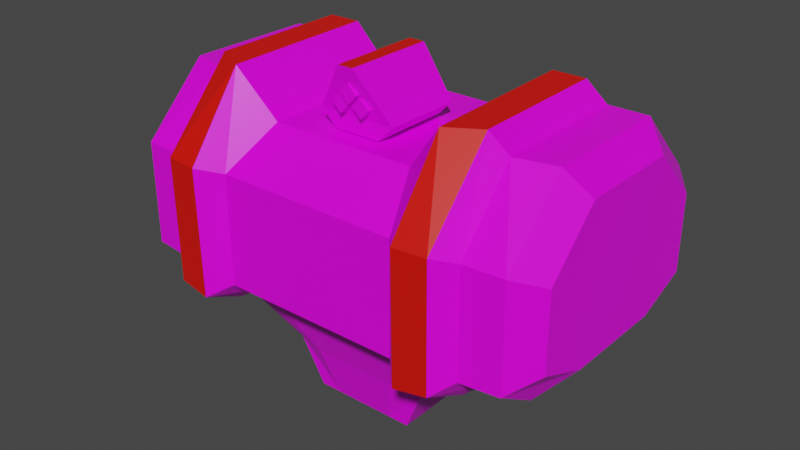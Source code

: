 # Source: mech_body0.blend  (saved by Blender 3.3.6; exported with 4.5.12 LTS)
import bpy
from mathutils import Matrix  # noqa: F401  (used for matrix-valued properties, if any)

bpy.ops.wm.read_factory_settings(use_empty=True)
scene = bpy.context.scene
scene.name = 'Scene'

# ---- collections
col_body0 = bpy.data.collections.new('body0'); scene.collection.children.link(col_body0)

# ---- images (referenced by path relative to the original .blend; pixels are not part of the script)
import os
ASSET_DIR = os.environ.get("B2B_ASSET_DIR", "")  # directory of the original .blend (textures are referenced by path, not embedded)
HERE = os.path.dirname(os.path.abspath(__file__))  # packed textures are extracted next to this script under _unpacked/

def load_image(name, relpath, width, height, colorspace="sRGB"):
    """Load a texture the original file referenced (path relative to the .blend, or extracted next to this script)."""
    p = next((c for c in (os.path.join(HERE, relpath), os.path.join(ASSET_DIR, relpath)) if relpath and os.path.exists(c)), "")
    if p:
        img = bpy.data.images.load(p, check_existing=True)
        img.name = name
    else:  # same state as the original file: an image datablock whose file is absent (Cycles renders it pink)
        img = bpy.data.images.new(name, width, height)
        img.source = "FILE"
        img.filepath = "//" + (relpath or name)
    img.colorspace_settings.name = colorspace
    return img
img_tex_body00_png = load_image('tex_body00.png', 'tex_body00.png', 1024, 1024, 'sRGB')

# ---- materials (node trees are filled in below, after node groups)
mat_mat_body = bpy.data.materials.new('mat_body')
mat_mat_body.alpha_threshold = 0.0
mat_mat_body.use_backface_culling = True
mat_mat_body.use_transparent_shadow = False
mat_mat_body.line_color = (0.0, 0.0, 0.0, 1.0)
mat_mat_team = bpy.data.materials.new('mat_team')
mat_mat_team.use_backface_culling = True
mat_mat_team.use_transparent_shadow = False

# ---- material node trees
mat_mat_body.use_nodes = True; mat_mat_body.node_tree.nodes.clear()
_N = mat_mat_body.node_tree.nodes; _L = mat_mat_body.node_tree.links
n0 = _N.new('ShaderNodeOutputMaterial'); n0.name = 'Material Output'; n0.location = (300, 300)
n1 = _N.new('ShaderNodeBsdfPrincipled'); n1.name = 'Principled BSDF'; n1.location = (10, 300)
n1.distribution = 'GGX'
n1.subsurface_method = 'BURLEY'
n1.inputs[2].default_value = 0.4
n1.inputs[3].default_value = 1.45
n1.inputs[27].default_value = (0.0, 0.0, 0.0, 1.0)
n1.inputs[28].default_value = 1.0
n2 = _N.new('ShaderNodeTexImage'); n2.name = 'Image Texture.001'; n2.location = (-254, 300)
n2.image = img_tex_body00_png
n2.interpolation = 'Closest'
_L.new(n1.outputs[0], n0.inputs[0])
_L.new(n2.outputs[0], n1.inputs[0])
n0.is_active_output = True
mat_mat_team.use_nodes = True; mat_mat_team.node_tree.nodes.clear()
_N = mat_mat_team.node_tree.nodes; _L = mat_mat_team.node_tree.links
n0 = _N.new('ShaderNodeBsdfPrincipled'); n0.name = 'Principled BSDF'; n0.location = (10, 300)
n0.distribution = 'GGX'
n0.subsurface_method = 'BURLEY'
n0.inputs[0].default_value = (0.8, 0.004458, 0.0, 1.0)
n0.inputs[3].default_value = 1.45
n0.inputs[27].default_value = (0.0, 0.0, 0.0, 1.0)
n0.inputs[28].default_value = 1.0
n1 = _N.new('ShaderNodeOutputMaterial'); n1.name = 'Material Output'; n1.location = (300, 300)
_L.new(n0.outputs[0], n1.inputs[0])
n1.is_active_output = True

# ---- world
world_world = bpy.data.worlds.new('World'); scene.world = world_world
world_world.use_nodes = True; world_world.node_tree.nodes.clear()
_N = world_world.node_tree.nodes; _L = world_world.node_tree.links
n0 = _N.new('ShaderNodeOutputWorld'); n0.name = 'World Output'; n0.location = (300, 300)
n1 = _N.new('ShaderNodeBackground'); n1.name = 'Background'; n1.location = (10, 300)
n1.inputs[0].default_value = (0.05088, 0.05088, 0.05088, 1.0)
_L.new(n1.outputs[0], n0.inputs[0])
n0.is_active_output = True
world_world.color = (0.05088, 0.05088, 0.05088)
world_world.use_sun_shadow = False
world_world.sun_shadow_jitter_overblur = 0.0

# ---- meshes
me_body = bpy.data.meshes.new('body')
me_body.from_pydata([(0.5011, -0.24, 0.352), (0.5011, 0.12, 0.304), (0.5011, -0.12, 0.6466), (0.5011, 0.24, 0.5266), (0.5011, 0.24, 0.352), (0.5011, -0.24, 0.5266), (0.5011, -0.12, 0.304), (0.5011, 0.12, 0.6466), (0.4511, 0.15, 0.7021), (0.4511, -0.2, 0.2575), (0.4511, -0.3, 0.5521), (0.4511, 0.3, 0.3175), (0.4511, 0.3, 0.5521), (0.4511, -0.15, 0.7021), (0.4511, 0.2, 0.2575), (0.4511, -0.3, 0.3175), (-0.5011, -0.24, 0.352), (-0.5011, 0.12, 0.304), (-0.5011, -0.12, 0.6466), (-0.5011, 0.24, 0.5266), (-0.5011, 0.24, 0.352), (-0.5011, -0.24, 0.5266), (-0.5011, -0.12, 0.304), (-0.5011, 0.12, 0.6466), (-0.4511, 0.15, 0.7021), (-0.4511, -0.2, 0.2575), (-0.4511, -0.3, 0.5521), (-0.4511, 0.3, 0.3175), (-0.4511, 0.3, 0.5521), (-0.4511, -0.15, 0.7021), (-0.4511, 0.2, 0.2575), (-0.4511, -0.3, 0.3175), (0.2105, 0.3, 0.5521), (0.3609, 0.3, 0.5521), (0.3609, 0.3, 0.3175), (0.2105, 0.3, 0.3175), (0.1684, 0.15, 0.64), (0.3609, 0.15, 0.7021), (0.1684, -0.2033, 0.64), (0.3609, -0.17, 0.7021), (0.2105, -0.3107, 0.3015), (0.3609, -0.304, 0.3115), (0.3609, -0.304, 0.5521), (0.2105, -0.3107, 0.5521), (0.3609, 0.2, 0.2575), (0.2105, 0.2, 0.2575), (0.2105, -0.2293, 0.2575), (0.3609, -0.211, 0.2575), (0.168, 0.15, 0.12), (0.098, 0.15, 0.12), (0.098, -0.1793, 0.12), (0.168, -0.161, 0.12), (0.12, 0.15, 0.01), (0.07, 0.15, 0.01), (0.07, -0.15, 0.01), (0.12, -0.15, 0.01), (-0.2105, 0.3, 0.5521), (-0.3609, 0.3, 0.5521), (-0.3609, 0.3, 0.3175), (-0.2105, 0.3, 0.3175), (-0.1684, 0.15, 0.64), (-0.3609, 0.15, 0.7021), (-0.1684, -0.2033, 0.64), (-0.3609, -0.17, 0.7021), (-0.2105, -0.3107, 0.3015), (-0.3609, -0.304, 0.3115), (-0.3609, -0.304, 0.5521), (-0.2105, -0.3107, 0.5521), (-0.3609, 0.2, 0.2575), (-0.2105, 0.2, 0.2575), (-0.2105, -0.2293, 0.2575), (-0.3609, -0.211, 0.2575), (-0.168, 0.15, 0.12), (-0.098, 0.15, 0.12), (-0.098, -0.1793, 0.12), (-0.168, -0.161, 0.12), (-0.12, 0.15, 0.01), (-0.07, 0.15, 0.01), (-0.07, -0.15, 0.01), (-0.12, -0.15, 0.01), (0.2496, 0.1273, 0.7521), (0.3248, 0.1273, 0.7521), (0.2512, -0.2272, 0.7459), (0.326, -0.1891, 0.7483), (0.2512, -0.3535, 0.2758), (0.3264, -0.3474, 0.2868), (0.3267, -0.351, 0.5688), (0.2515, -0.3577, 0.5685), (0.2522, -0.2572, 0.2345), (0.3273, -0.2389, 0.2345), (-0.2496, 0.1273, 0.7521), (-0.3248, 0.1273, 0.7521), (-0.2512, -0.2272, 0.7459), (-0.326, -0.1891, 0.7483), (-0.2512, -0.3535, 0.2758), (-0.3264, -0.3474, 0.2868), (-0.3267, -0.351, 0.5688), (-0.2515, -0.3577, 0.5685), (-0.2522, -0.2572, 0.2345), (-0.3273, -0.2389, 0.2345), (-0.054, 0.02257, 0.6431), (0.018, 0.02257, 0.7871), (0.09, 0.02257, 0.6791), (-0.054, -0.1574, 0.6431), (-0.09, -0.1574, 0.6791), (0.09, -0.1574, 0.6791), (-0.0144, 0.03457, 0.7703), (-0.072, 0.03457, 0.6839), (0.072, 0.03457, 0.6839), (0.021, -0.1214, 0.7319), (-0.021, -0.1814, 0.7319), (0.0042, -0.1754, 0.7067), (0.0252, -0.1754, 0.6857), (0.0252, -0.1754, 0.7277), (0.0462, -0.1754, 0.7067), (-0.0252, -0.1754, 0.6857), (-0.0042, -0.1754, 0.7067), (0.054, 0.02257, 0.6431), (-0.018, 0.02257, 0.7871), (-0.09, 0.02257, 0.6791), (0.054, -0.1574, 0.6431), (0.018, -0.1874, 0.7871), (-0.018, -0.1874, 0.7871), (0.0432, 0.03457, 0.6551), (-0.0432, 0.03457, 0.6551), (0.0144, 0.03457, 0.7703), (3.548e-10, -0.1214, 0.7109), (3.548e-10, -0.1214, 0.7529), (-0.021, -0.1214, 0.7319), (-0.0042, -0.1154, 0.7067), (-0.0252, -0.1154, 0.6857), (-0.0252, -0.1154, 0.7277), (-0.0462, -0.1154, 0.7067), (0.0462, -0.1154, 0.7067), (0.0252, -0.1154, 0.6857), (0.0252, -0.1154, 0.7277), (0.0042, -0.1154, 0.7067), (0.021, -0.1814, 0.7319), (3.548e-10, -0.1814, 0.7109), (3.548e-10, -0.1814, 0.7529), (-0.0252, -0.1754, 0.7277), (-0.0462, -0.1754, 0.7067)], [], [(6, 1, 4, 3, 7, 2, 5, 0), (15, 9, 6, 0), (13, 10, 5, 2), (10, 15, 0, 5), (14, 11, 4, 1), (8, 13, 2, 7), (34, 33, 12, 11), (33, 37, 8, 12), (37, 39, 13, 8), (42, 41, 15, 10), (44, 34, 11, 14), (41, 47, 9, 15), (39, 42, 10, 13), (36, 60, 62, 38), (9, 14, 1, 6), (11, 12, 3, 4), (12, 8, 7, 3), (49, 73, 69, 45), (22, 16, 21, 18, 23, 19, 20, 17), (31, 16, 22, 25), (29, 18, 21, 26), (26, 21, 16, 31), (30, 17, 20, 27), (24, 23, 18, 29), (58, 27, 28, 57), (57, 28, 24, 61), (61, 24, 29, 63), (66, 26, 31, 65), (68, 30, 27, 58), (65, 31, 25, 71), (63, 29, 26, 66), (25, 22, 17, 30), (27, 20, 19, 28), (28, 19, 23, 24), (55, 52, 48, 51), (72, 76, 79, 75), (30, 68, 71, 25), (72, 75, 71, 68), (51, 50, 54, 55), (49, 48, 52, 53), (53, 77, 73, 49), (54, 53, 52, 55), (54, 78, 77, 53), (45, 44, 48, 49), (47, 46, 50, 51), (32, 56, 60, 36), (67, 62, 92, 97), (74, 78, 54, 50), (46, 47, 89, 88), (35, 59, 56, 32), (45, 35, 34, 44), (70, 74, 50, 46), (66, 65, 95, 96), (38, 62, 67, 43), (47, 41, 85, 89), (40, 64, 70, 46), (32, 36, 37, 33), (43, 67, 64, 40), (35, 32, 33, 34), (14, 9, 47, 44), (75, 79, 78, 74), (73, 77, 76, 72), (78, 79, 76, 77), (69, 73, 72, 68), (47, 51, 48, 44), (71, 75, 74, 70), (64, 67, 97, 94), (40, 46, 88, 84), (69, 68, 58, 59), (39, 37, 81, 83), (42, 39, 83, 86), (56, 57, 61, 60), (59, 58, 57, 56), (82, 87, 86, 83), (84, 88, 89, 85), (87, 84, 85, 86), (80, 82, 83, 81), (92, 93, 96, 97), (94, 95, 99, 98), (97, 96, 95, 94), (90, 91, 93, 92), (62, 60, 90, 92), (60, 61, 91, 90), (63, 66, 96, 93), (61, 63, 93, 91), (70, 64, 94, 98), (43, 40, 84, 87), (65, 71, 99, 95), (71, 70, 98, 99), (41, 42, 86, 85), (38, 43, 87, 82), (36, 38, 82, 80), (37, 36, 80, 81), (45, 69, 59, 35), (101, 102, 108, 125), (119, 118, 106, 107), (104, 105, 121, 122), (103, 120, 105, 104), (118, 119, 104, 122), (102, 101, 121, 105), (119, 100, 103, 104), (117, 102, 105, 120), (101, 118, 122, 121), (100, 117, 120, 103), (107, 106, 125, 108), (124, 107, 108, 123), (100, 119, 107, 124), (102, 117, 123, 108), (118, 101, 125, 106), (117, 100, 124, 123), (110, 138, 137, 139), (111, 112, 114, 113), (141, 115, 116, 140), (136, 134, 112, 111), (126, 109, 137, 138), (132, 130, 115, 141), (134, 133, 114, 112), (109, 127, 139, 137), (130, 129, 116, 115), (127, 128, 110, 139), (133, 135, 113, 114), (135, 136, 111, 113), (129, 131, 140, 116), (128, 126, 138, 110), (132, 141, 140, 131)])
me_body.polygons.foreach_set('material_index', [0, 0, 0, 0, 0, 0, 0, 0, 0, 0, 0, 0, 0, 0, 0, 0, 0, 0, 0, 0, 0, 0, 0, 0, 0, 0, 0, 0, 0, 0, 0, 0, 0, 0, 0, 0, 0, 0, 0, 0, 0, 0, 0, 0, 0, 1, 0, 0, 0, 0, 0, 0, 0, 0, 0, 0, 1, 0, 0, 0, 0, 0, 0, 0, 0, 0, 0, 0, 0, 0, 0, 1, 0, 1, 1, 1, 1, 1, 1, 1, 1, 0, 1, 0, 0, 0, 0, 0, 0, 0, 0, 0, 1, 0, 0, 0, 0, 0, 0, 0, 0, 0, 1, 0, 1, 0, 0, 0, 1, 0, 0, 0, 0, 0, 0, 0, 0, 0, 0, 0, 0, 0, 0, 0, 0])
_uv = me_body.uv_layers.new(name='UVMap')
_uv.uv.foreach_set('vector', [0.1467, 0.6011, 0.1467, 0.6951, 0.1279, 0.7421, 0.05947, 0.7421, 0.01245, 0.6951, 0.01245, 0.6011, 0.05947, 0.554, 0.1279, 0.554, 0.565, 0.07063, 0.5708, 0.02531, 0.6099, 0.01245, 0.5971, 0.06145, 0.5578, 0.2455, 0.5597, 0.1624, 0.5902, 0.1726, 0.5887, 0.2391, 0.5597, 0.1624, 0.565, 0.07063, 0.5947, 0.08588, 0.5908, 0.1542, 0.572, 0.5834, 0.5701, 0.5378, 0.6014, 0.5497, 0.6099, 0.5996, 0.5628, 0.3629, 0.5578, 0.2455, 0.5876, 0.256, 0.5915, 0.35, 0.5348, 0.5393, 0.5309, 0.4474, 0.5663, 0.446, 0.5701, 0.5378, 0.5309, 0.4474, 0.5274, 0.3644, 0.5628, 0.3629, 0.5663, 0.446, 0.5274, 0.3644, 0.5222, 0.2391, 0.5578, 0.2455, 0.5628, 0.3629, 0.5244, 0.1604, 0.5298, 0.06626, 0.565, 0.07063, 0.5597, 0.1624, 0.5367, 0.5849, 0.5348, 0.5393, 0.5701, 0.5378, 0.572, 0.5834, 0.5298, 0.06626, 0.5352, 0.02447, 0.5708, 0.02531, 0.565, 0.07063, 0.5222, 0.2391, 0.5244, 0.1604, 0.5597, 0.1624, 0.5578, 0.2455, 0.4808, 0.3397, 0.3488, 0.3397, 0.3488, 0.2012, 0.4808, 0.2012, 0.5786, 0.74, 0.572, 0.5834, 0.6001, 0.6136, 0.604, 0.7076, 0.5701, 0.5378, 0.5663, 0.446, 0.5972, 0.4547, 0.6001, 0.523, 0.5663, 0.446, 0.5628, 0.3629, 0.5938, 0.3687, 0.5966, 0.4351, 0.172, 0.3923, 0.2417, 0.43, 0.2545, 0.5019, 0.1037, 0.4263, 0.1716, 0.6011, 0.1904, 0.554, 0.2588, 0.554, 0.3058, 0.6011, 0.3058, 0.6951, 0.2588, 0.7421, 0.1904, 0.7421, 0.1716, 0.6951, 0.6776, 0.6876, 0.7098, 0.6968, 0.7226, 0.7458, 0.6834, 0.733, 0.6705, 0.5128, 0.7014, 0.5192, 0.7029, 0.5856, 0.6724, 0.5959, 0.6724, 0.5959, 0.7035, 0.6041, 0.7074, 0.6724, 0.6776, 0.6876, 0.6847, 0.1748, 0.7226, 0.1587, 0.714, 0.2086, 0.6828, 0.2205, 0.6754, 0.3953, 0.7042, 0.4083, 0.7002, 0.5023, 0.6705, 0.5128, 0.6475, 0.219, 0.6828, 0.2205, 0.6789, 0.3123, 0.6436, 0.3108, 0.6436, 0.3108, 0.6789, 0.3123, 0.6754, 0.3953, 0.6401, 0.3939, 0.6401, 0.3939, 0.6754, 0.3953, 0.6705, 0.5128, 0.6348, 0.5191, 0.637, 0.5979, 0.6724, 0.5959, 0.6776, 0.6876, 0.6424, 0.692, 0.6494, 0.1733, 0.6847, 0.1748, 0.6828, 0.2205, 0.6475, 0.219, 0.6424, 0.692, 0.6776, 0.6876, 0.6834, 0.733, 0.6478, 0.7338, 0.6348, 0.5191, 0.6705, 0.5128, 0.6724, 0.5959, 0.637, 0.5979, 0.6913, 0.01824, 0.7167, 0.05068, 0.7127, 0.1446, 0.6847, 0.1748, 0.6828, 0.2205, 0.7128, 0.2353, 0.7099, 0.3036, 0.6789, 0.3123, 0.6789, 0.3123, 0.7092, 0.3231, 0.7064, 0.3896, 0.6754, 0.3953, 0.1548, 0.2424, 0.1894, 0.3506, 0.1445, 0.3771, 0.1074, 0.2437, 0.2961, 0.09601, 0.3074, 0.1392, 0.1995, 0.1675, 0.178, 0.1257, 0.6847, 0.1748, 0.6494, 0.1733, 0.6561, 0.01245, 0.6913, 0.01824, 0.2961, 0.09601, 0.178, 0.1257, 0.1547, 0.03491, 0.2978, 0.01245, 0.1074, 0.2437, 0.1196, 0.2159, 0.1632, 0.2263, 0.1548, 0.2424, 0.172, 0.3923, 0.1445, 0.3771, 0.1894, 0.3506, 0.2055, 0.361, 0.2055, 0.361, 0.2523, 0.3876, 0.2417, 0.43, 0.172, 0.3923, 0.4499, 0.5899, 0.3323, 0.5899, 0.3323, 0.5703, 0.4499, 0.5703, 0.4499, 0.5899, 0.4499, 0.6447, 0.3323, 0.6447, 0.3323, 0.5899, 0.1037, 0.4263, 0.05574, 0.4113, 0.1445, 0.3771, 0.172, 0.3923, 0.01245, 0.2662, 0.0454, 0.2221, 0.1196, 0.2159, 0.1074, 0.2437, 0.4973, 0.4078, 0.3323, 0.4078, 0.3488, 0.3397, 0.4808, 0.3397, 0.7768, 0.4664, 0.7475, 0.4052, 0.8045, 0.3935, 0.8012, 0.4665, 0.1602, 0.1492, 0.1891, 0.1822, 0.1632, 0.2263, 0.1196, 0.2159, 0.9235, 0.01245, 0.9875, 0.0151, 0.9693, 0.02638, 0.9415, 0.02924, 0.4973, 0.4997, 0.3323, 0.4997, 0.3323, 0.4078, 0.4973, 0.4078, 0.8883, 0.6101, 0.8929, 0.5587, 0.9591, 0.5647, 0.9545, 0.6161, 0.1311, 0.08266, 0.1602, 0.1492, 0.1196, 0.2159, 0.0454, 0.2221, 0.852, 0.4646, 0.8551, 0.5631, 0.8308, 0.5629, 0.8305, 0.4651, 0.4808, 0.2012, 0.3488, 0.2012, 0.3323, 0.1469, 0.4973, 0.1469, 0.9875, 0.0151, 0.9875, 0.06543, 0.9633, 0.06558, 0.9693, 0.02638, 0.4973, 0.04868, 0.3323, 0.04868, 0.3323, 0.01245, 0.4973, 0.01245, 0.9022, 0.4554, 0.8906, 0.3772, 0.9796, 0.3683, 0.9685, 0.4614, 0.4973, 0.1469, 0.3323, 0.1469, 0.3323, 0.04868, 0.4973, 0.04868, 0.8929, 0.5587, 0.9022, 0.4554, 0.9685, 0.4614, 0.9591, 0.5647, 0.572, 0.5834, 0.5786, 0.74, 0.5435, 0.7458, 0.5367, 0.5849, 0.178, 0.1257, 0.1995, 0.1675, 0.1891, 0.1822, 0.1602, 0.1492, 0.2417, 0.43, 0.2523, 0.3876, 0.2693, 0.3965, 0.2661, 0.4427, 0.4499, 0.6447, 0.4499, 0.6643, 0.3323, 0.6643, 0.3323, 0.6447, 0.2545, 0.5019, 0.2417, 0.43, 0.2661, 0.4427, 0.3074, 0.5291, 0.01245, 0.2662, 0.1074, 0.2437, 0.1445, 0.3771, 0.05574, 0.4113, 0.1547, 0.03491, 0.178, 0.1257, 0.1602, 0.1492, 0.1311, 0.08266, 0.7797, 0.5703, 0.7768, 0.4664, 0.8012, 0.4665, 0.8057, 0.5656, 0.9122, 0.05822, 0.9235, 0.01245, 0.9415, 0.02924, 0.9382, 0.06289, 0.7558, 0.01843, 0.822, 0.01245, 0.8267, 0.06381, 0.7604, 0.06978, 0.9875, 0.2448, 0.9796, 0.3683, 0.961, 0.345, 0.9641, 0.2456, 0.9844, 0.1639, 0.9875, 0.2448, 0.9641, 0.2456, 0.963, 0.1634, 0.7698, 0.1731, 0.836, 0.1671, 0.8471, 0.2602, 0.7581, 0.2513, 0.7604, 0.06978, 0.8267, 0.06381, 0.836, 0.1671, 0.7698, 0.1731, 0.937, 0.2351, 0.9336, 0.162, 0.963, 0.1634, 0.9641, 0.2456, 0.9382, 0.06289, 0.9415, 0.02924, 0.9693, 0.02638, 0.9633, 0.06558, 0.9336, 0.162, 0.9382, 0.06289, 0.9633, 0.06558, 0.963, 0.1634, 0.936, 0.3452, 0.937, 0.2351, 0.9641, 0.2456, 0.961, 0.345, 0.8045, 0.3935, 0.8317, 0.383, 0.8305, 0.4651, 0.8012, 0.4665, 0.8057, 0.5656, 0.8308, 0.5629, 0.8368, 0.6022, 0.809, 0.5993, 0.8012, 0.4665, 0.8305, 0.4651, 0.8308, 0.5629, 0.8057, 0.5656, 0.8035, 0.2833, 0.8285, 0.2835, 0.8317, 0.383, 0.8045, 0.3935, 0.7475, 0.4052, 0.7581, 0.2513, 0.8035, 0.2833, 0.8045, 0.3935, 0.7581, 0.2513, 0.8471, 0.2602, 0.8285, 0.2835, 0.8035, 0.2833, 0.8551, 0.3837, 0.852, 0.4646, 0.8305, 0.4651, 0.8317, 0.383, 0.8471, 0.2602, 0.8551, 0.3837, 0.8317, 0.383, 0.8285, 0.2835, 0.791, 0.6161, 0.7797, 0.5703, 0.8057, 0.5656, 0.809, 0.5993, 0.9092, 0.1621, 0.9122, 0.05822, 0.9382, 0.06289, 0.9336, 0.162, 0.8551, 0.5631, 0.8551, 0.6134, 0.8368, 0.6022, 0.8308, 0.5629, 0.8551, 0.6134, 0.791, 0.6161, 0.809, 0.5993, 0.8368, 0.6022, 0.9875, 0.06543, 0.9844, 0.1639, 0.963, 0.1634, 0.9633, 0.06558, 0.88, 0.2233, 0.9092, 0.1621, 0.9336, 0.162, 0.937, 0.2351, 0.8906, 0.3772, 0.88, 0.2233, 0.937, 0.2351, 0.936, 0.3452, 0.9796, 0.3683, 0.8906, 0.3772, 0.936, 0.3452, 0.961, 0.345, 0.4973, 0.5454, 0.3323, 0.5454, 0.3323, 0.4997, 0.4973, 0.4997, 0.1397, 0.8493, 0.1905, 0.8493, 0.1851, 0.856, 0.1444, 0.856, 0.07471, 0.8493, 0.1256, 0.8493, 0.1209, 0.856, 0.08019, 0.856, 0.3933, 0.7003, 0.3434, 0.7502, 0.3323, 0.6992, 0.3423, 0.6892, 0.3933, 0.7203, 0.3634, 0.7502, 0.3434, 0.7502, 0.3933, 0.7003, 0.1256, 0.8493, 0.07471, 0.8493, 0.07471, 0.7788, 0.1256, 0.767, 0.1905, 0.8493, 0.1397, 0.8493, 0.1397, 0.767, 0.1905, 0.7788, 0.07471, 0.8493, 0.05477, 0.8493, 0.05477, 0.7788, 0.07471, 0.7788, 0.2105, 0.8493, 0.1905, 0.8493, 0.1905, 0.7788, 0.2105, 0.7788, 0.1397, 0.8493, 0.1256, 0.8493, 0.1256, 0.767, 0.1397, 0.767, 0.05477, 0.8493, 0.01245, 0.8493, 0.01245, 0.7788, 0.05477, 0.7788, 0.4661, 0.7291, 0.4262, 0.7371, 0.4182, 0.7291, 0.4262, 0.6892, 0.4661, 0.7132, 0.4661, 0.7291, 0.4262, 0.6892, 0.4421, 0.6892, 0.05477, 0.8493, 0.07471, 0.8493, 0.07106, 0.8572, 0.0551, 0.8572, 0.1905, 0.8493, 0.2105, 0.8493, 0.2101, 0.8572, 0.1942, 0.8572, 0.1256, 0.8493, 0.1397, 0.8493, 0.1383, 0.8574, 0.127, 0.8574, 0.01245, 0.8493, 0.05477, 0.8493, 0.05054, 0.8559, 0.01669, 0.8559, 0.7591, 0.641, 0.7591, 0.6526, 0.7475, 0.6526, 0.7475, 0.641, 0.7591, 0.701, 0.7591, 0.7127, 0.7475, 0.7127, 0.7475, 0.701, 0.7824, 0.7962, 0.7824, 0.7846, 0.794, 0.7846, 0.794, 0.7962, 0.7708, 0.7362, 0.7591, 0.7362, 0.7591, 0.7127, 0.7708, 0.7127, 0.7591, 0.6761, 0.7475, 0.6761, 0.7475, 0.6526, 0.7591, 0.6526, 0.7708, 0.7611, 0.7824, 0.7611, 0.7824, 0.7846, 0.7708, 0.7846, 0.7591, 0.7362, 0.7475, 0.7362, 0.7475, 0.7127, 0.7591, 0.7127, 0.794, 0.6761, 0.7824, 0.6761, 0.7824, 0.6526, 0.794, 0.6526, 0.7824, 0.7611, 0.794, 0.7611, 0.794, 0.7846, 0.7824, 0.7846, 0.7824, 0.6761, 0.7708, 0.6761, 0.7708, 0.6526, 0.7824, 0.6526, 0.794, 0.7362, 0.7824, 0.7362, 0.7824, 0.7127, 0.794, 0.7127, 0.7824, 0.7362, 0.7708, 0.7362, 0.7708, 0.7127, 0.7824, 0.7127, 0.7475, 0.7611, 0.7591, 0.7611, 0.7591, 0.7846, 0.7475, 0.7846, 0.7708, 0.6761, 0.7591, 0.6761, 0.7591, 0.6526, 0.7708, 0.6526, 0.7708, 0.7611, 0.7708, 0.7846, 0.7591, 0.7846, 0.7591, 0.7611])
me_body.materials.append(mat_mat_body)
me_body.materials.append(mat_mat_team)
me_body.use_remesh_preserve_volume = False
me_body.use_remesh_preserve_attributes = False
me_body.use_mirror_vertex_groups = False
me_body.use_paint_bone_selection = False
me_body.use_paint_mask = True
me_body.update()
arm_armature = bpy.data.armatures.new('Armature')  # bones are not reproduced

# ---- objects
ob_body = bpy.data.objects.new('body', me_body)
ob_armature = bpy.data.objects.new('Armature', arm_armature)

# ---- transforms, parenting, visibility, modifiers, constraints
ob_body.parent = ob_armature
ob_body.location = (0.0, 0.0, 0.0)
ob_body.lock_rotations_4d = False
ob_body.empty_display_type = 'ARROWS'
ob_body.lineart.crease_threshold = 0.0
_vg = ob_body.vertex_groups.new(name='body')
_vg.add([0, 1, 2, 3, 4, 5, 6, 7, 8, 9, 10, 11, 12, 13, 14, 15, 16, 17, 18, 19, 20, 21, 22, 23, 24, 25, 26, 27, 28, 29, 30, 31, 32, 33, 34, 35, 36, 37, 38, 39, 40, 41, 42, 43, 44, 45, 46, 47, 48, 49, 50, 51, 52, 53, 54, 55, 56, 57, 58, 59, 60, 61, 62, 63, 64, 65, 66, 67, 68, 69, 70, 71, 72, 73, 74, 75, 76, 77, 78, 79, 80, 81, 82, 83, 84, 85, 86, 87, 88, 89, 90, 91, 92, 93, 94, 95, 96, 97, 98, 99], 1.0, 'REPLACE')
_vg = ob_body.vertex_groups.new(name='head')
_vg.add([100, 101, 102, 103, 104, 105, 106, 107, 108, 109, 110, 111, 112, 113, 114, 115, 116, 117, 118, 119, 120, 121, 122, 123, 124, 125, 126, 127, 128, 129, 130, 131, 132, 133, 134, 135, 136, 137, 138, 139, 140, 141], 1.0, 'REPLACE')
_m = ob_body.modifiers.new('Armature', 'ARMATURE')
_m = ob_body.modifiers.new('Armature.001', 'ARMATURE')
_m.object = ob_armature
ob_armature.location = (0.0, 0.0, 0.0)
ob_armature.show_in_front = True
ob_armature.lineart.crease_threshold = 0.0

# ---- collection membership
col_body0.objects.link(ob_body)
col_body0.objects.link(ob_armature)

# ---- scene / render settings (as saved in the file)
scene.frame_start = 1; scene.frame_end = 30; scene.frame_set(1)
scene.render.engine = 'BLENDER_EEVEE_NEXT'
scene.render.fps = 30
scene.cycles.use_denoising = False
scene.cycles.samples = 128
scene.cycles.sampling_pattern = 'TABULATED_SOBOL'
scene.cycles.use_adaptive_sampling = False
scene.cycles.use_light_tree = False
scene.view_settings.view_transform = 'Filmic'
bpy.context.view_layer.update()

# ---- added for rendering (the .blend has no active camera and no usable light): camera, sun
cam_auto = bpy.data.cameras.new('AutoCamera')
cam_auto.lens = 50.0
cam_auto.sensor_width = 36.0
cam_auto.clip_end = 1000.0
ob_auto_camera = bpy.data.objects.new('AutoCamera', cam_auto)
scene.collection.objects.link(ob_auto_camera)
ob_auto_camera.location = (1.32182, -1.61505, 1.45603)
ob_auto_camera.rotation_euler = (1.09748, -7.21219e-08, 0.694738)
scene.camera = ob_auto_camera
light_auto_sun = bpy.data.lights.new('AutoSun', 'SUN')
light_auto_sun.energy = 3.0
light_auto_sun.angle = 0.0523599
ob_auto_sun = bpy.data.objects.new('AutoSun', light_auto_sun)
scene.collection.objects.link(ob_auto_sun)
ob_auto_sun.rotation_euler = (0.872665, 0.174533, 0.523599)
bpy.context.view_layer.update()
